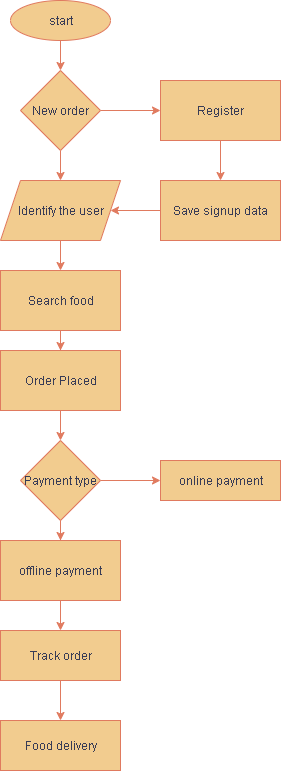

The diagram above was exported from draw.io. Its source (the exported page's mxGraphModel, read from the mxfile embedded in the PNG):
<mxGraphModel dx="817" dy="484" grid="1" gridSize="10" guides="1" tooltips="1" connect="1" arrows="1" fold="1" page="1" pageScale="1" pageWidth="850" pageHeight="1100" math="0" shadow="0">
  <root>
    <mxCell id="0" />
    <mxCell id="1" parent="0" />
    <mxCell id="VbkQb1Lka2w-qYR5BPsP-3" value="" style="edgeStyle=orthogonalEdgeStyle;rounded=0;orthogonalLoop=1;jettySize=auto;html=1;labelBackgroundColor=none;strokeColor=#E07A5F;fontColor=default;" edge="1" parent="1" source="VbkQb1Lka2w-qYR5BPsP-1" target="VbkQb1Lka2w-qYR5BPsP-2">
      <mxGeometry relative="1" as="geometry" />
    </mxCell>
    <mxCell id="VbkQb1Lka2w-qYR5BPsP-1" value="start" style="ellipse;whiteSpace=wrap;html=1;labelBackgroundColor=none;fillColor=#F2CC8F;strokeColor=#E07A5F;fontColor=#393C56;" vertex="1" parent="1">
      <mxGeometry x="300" y="50" width="100" height="40" as="geometry" />
    </mxCell>
    <mxCell id="VbkQb1Lka2w-qYR5BPsP-5" value="" style="edgeStyle=orthogonalEdgeStyle;rounded=0;orthogonalLoop=1;jettySize=auto;html=1;labelBackgroundColor=none;strokeColor=#E07A5F;fontColor=default;" edge="1" parent="1" source="VbkQb1Lka2w-qYR5BPsP-2" target="VbkQb1Lka2w-qYR5BPsP-4">
      <mxGeometry relative="1" as="geometry" />
    </mxCell>
    <mxCell id="VbkQb1Lka2w-qYR5BPsP-23" value="" style="edgeStyle=orthogonalEdgeStyle;rounded=0;orthogonalLoop=1;jettySize=auto;html=1;labelBackgroundColor=none;strokeColor=#E07A5F;fontColor=default;" edge="1" parent="1" source="VbkQb1Lka2w-qYR5BPsP-2" target="VbkQb1Lka2w-qYR5BPsP-22">
      <mxGeometry relative="1" as="geometry" />
    </mxCell>
    <mxCell id="VbkQb1Lka2w-qYR5BPsP-2" value="New order" style="rhombus;whiteSpace=wrap;html=1;labelBackgroundColor=none;fillColor=#F2CC8F;strokeColor=#E07A5F;fontColor=#393C56;" vertex="1" parent="1">
      <mxGeometry x="310" y="120" width="80" height="80" as="geometry" />
    </mxCell>
    <mxCell id="VbkQb1Lka2w-qYR5BPsP-7" value="" style="edgeStyle=orthogonalEdgeStyle;rounded=0;orthogonalLoop=1;jettySize=auto;html=1;labelBackgroundColor=none;strokeColor=#E07A5F;fontColor=default;" edge="1" parent="1" source="VbkQb1Lka2w-qYR5BPsP-4" target="VbkQb1Lka2w-qYR5BPsP-6">
      <mxGeometry relative="1" as="geometry" />
    </mxCell>
    <mxCell id="VbkQb1Lka2w-qYR5BPsP-4" value="Identify the user" style="shape=parallelogram;perimeter=parallelogramPerimeter;whiteSpace=wrap;html=1;fixedSize=1;labelBackgroundColor=none;fillColor=#F2CC8F;strokeColor=#E07A5F;fontColor=#393C56;" vertex="1" parent="1">
      <mxGeometry x="290" y="230" width="120" height="60" as="geometry" />
    </mxCell>
    <mxCell id="VbkQb1Lka2w-qYR5BPsP-9" value="" style="edgeStyle=orthogonalEdgeStyle;rounded=0;orthogonalLoop=1;jettySize=auto;html=1;labelBackgroundColor=none;strokeColor=#E07A5F;fontColor=default;" edge="1" parent="1" source="VbkQb1Lka2w-qYR5BPsP-6" target="VbkQb1Lka2w-qYR5BPsP-8">
      <mxGeometry relative="1" as="geometry" />
    </mxCell>
    <mxCell id="VbkQb1Lka2w-qYR5BPsP-6" value="Search food" style="whiteSpace=wrap;html=1;labelBackgroundColor=none;fillColor=#F2CC8F;strokeColor=#E07A5F;fontColor=#393C56;" vertex="1" parent="1">
      <mxGeometry x="290" y="320" width="120" height="60" as="geometry" />
    </mxCell>
    <mxCell id="VbkQb1Lka2w-qYR5BPsP-11" value="" style="edgeStyle=orthogonalEdgeStyle;rounded=0;orthogonalLoop=1;jettySize=auto;html=1;labelBackgroundColor=none;strokeColor=#E07A5F;fontColor=default;" edge="1" parent="1" source="VbkQb1Lka2w-qYR5BPsP-8" target="VbkQb1Lka2w-qYR5BPsP-10">
      <mxGeometry relative="1" as="geometry" />
    </mxCell>
    <mxCell id="VbkQb1Lka2w-qYR5BPsP-8" value="Order Placed" style="whiteSpace=wrap;html=1;labelBackgroundColor=none;fillColor=#F2CC8F;strokeColor=#E07A5F;fontColor=#393C56;" vertex="1" parent="1">
      <mxGeometry x="290" y="400" width="120" height="60" as="geometry" />
    </mxCell>
    <mxCell id="VbkQb1Lka2w-qYR5BPsP-13" value="" style="edgeStyle=orthogonalEdgeStyle;rounded=0;orthogonalLoop=1;jettySize=auto;html=1;labelBackgroundColor=none;strokeColor=#E07A5F;fontColor=default;" edge="1" parent="1" source="VbkQb1Lka2w-qYR5BPsP-10" target="VbkQb1Lka2w-qYR5BPsP-12">
      <mxGeometry relative="1" as="geometry" />
    </mxCell>
    <mxCell id="VbkQb1Lka2w-qYR5BPsP-21" value="" style="edgeStyle=orthogonalEdgeStyle;rounded=0;orthogonalLoop=1;jettySize=auto;html=1;labelBackgroundColor=none;strokeColor=#E07A5F;fontColor=default;" edge="1" parent="1" source="VbkQb1Lka2w-qYR5BPsP-10" target="VbkQb1Lka2w-qYR5BPsP-20">
      <mxGeometry relative="1" as="geometry" />
    </mxCell>
    <mxCell id="VbkQb1Lka2w-qYR5BPsP-10" value="Payment type" style="rhombus;whiteSpace=wrap;html=1;labelBackgroundColor=none;fillColor=#F2CC8F;strokeColor=#E07A5F;fontColor=#393C56;" vertex="1" parent="1">
      <mxGeometry x="310" y="490" width="80" height="80" as="geometry" />
    </mxCell>
    <mxCell id="VbkQb1Lka2w-qYR5BPsP-17" value="" style="edgeStyle=orthogonalEdgeStyle;rounded=0;orthogonalLoop=1;jettySize=auto;html=1;labelBackgroundColor=none;strokeColor=#E07A5F;fontColor=default;" edge="1" parent="1" source="VbkQb1Lka2w-qYR5BPsP-12" target="VbkQb1Lka2w-qYR5BPsP-16">
      <mxGeometry relative="1" as="geometry" />
    </mxCell>
    <mxCell id="VbkQb1Lka2w-qYR5BPsP-12" value="offline payment" style="whiteSpace=wrap;html=1;labelBackgroundColor=none;fillColor=#F2CC8F;strokeColor=#E07A5F;fontColor=#393C56;" vertex="1" parent="1">
      <mxGeometry x="290" y="590" width="120" height="60" as="geometry" />
    </mxCell>
    <mxCell id="VbkQb1Lka2w-qYR5BPsP-19" value="" style="edgeStyle=orthogonalEdgeStyle;rounded=0;orthogonalLoop=1;jettySize=auto;html=1;labelBackgroundColor=none;strokeColor=#E07A5F;fontColor=default;" edge="1" parent="1" source="VbkQb1Lka2w-qYR5BPsP-16" target="VbkQb1Lka2w-qYR5BPsP-18">
      <mxGeometry relative="1" as="geometry" />
    </mxCell>
    <mxCell id="VbkQb1Lka2w-qYR5BPsP-16" value="Track order" style="whiteSpace=wrap;html=1;labelBackgroundColor=none;fillColor=#F2CC8F;strokeColor=#E07A5F;fontColor=#393C56;" vertex="1" parent="1">
      <mxGeometry x="290" y="680" width="120" height="50" as="geometry" />
    </mxCell>
    <mxCell id="VbkQb1Lka2w-qYR5BPsP-18" value="Food delivery" style="whiteSpace=wrap;html=1;labelBackgroundColor=none;fillColor=#F2CC8F;strokeColor=#E07A5F;fontColor=#393C56;" vertex="1" parent="1">
      <mxGeometry x="290" y="770" width="120" height="50" as="geometry" />
    </mxCell>
    <mxCell id="VbkQb1Lka2w-qYR5BPsP-20" value="online payment" style="whiteSpace=wrap;html=1;labelBackgroundColor=none;fillColor=#F2CC8F;strokeColor=#E07A5F;fontColor=#393C56;" vertex="1" parent="1">
      <mxGeometry x="450" y="510" width="120" height="40" as="geometry" />
    </mxCell>
    <mxCell id="VbkQb1Lka2w-qYR5BPsP-25" value="" style="edgeStyle=orthogonalEdgeStyle;rounded=0;orthogonalLoop=1;jettySize=auto;html=1;labelBackgroundColor=none;strokeColor=#E07A5F;fontColor=default;" edge="1" parent="1" source="VbkQb1Lka2w-qYR5BPsP-22" target="VbkQb1Lka2w-qYR5BPsP-24">
      <mxGeometry relative="1" as="geometry" />
    </mxCell>
    <mxCell id="VbkQb1Lka2w-qYR5BPsP-22" value="Register" style="whiteSpace=wrap;html=1;labelBackgroundColor=none;fillColor=#F2CC8F;strokeColor=#E07A5F;fontColor=#393C56;" vertex="1" parent="1">
      <mxGeometry x="450" y="130" width="120" height="60" as="geometry" />
    </mxCell>
    <mxCell id="VbkQb1Lka2w-qYR5BPsP-24" value="Save signup data" style="whiteSpace=wrap;html=1;labelBackgroundColor=none;fillColor=#F2CC8F;strokeColor=#E07A5F;fontColor=#393C56;" vertex="1" parent="1">
      <mxGeometry x="450" y="230" width="120" height="60" as="geometry" />
    </mxCell>
    <mxCell id="VbkQb1Lka2w-qYR5BPsP-26" value="" style="endArrow=classic;html=1;rounded=0;exitX=0;exitY=0.5;exitDx=0;exitDy=0;labelBackgroundColor=none;strokeColor=#E07A5F;fontColor=default;" edge="1" parent="1" source="VbkQb1Lka2w-qYR5BPsP-24" target="VbkQb1Lka2w-qYR5BPsP-4">
      <mxGeometry width="50" height="50" relative="1" as="geometry">
        <mxPoint x="420" y="290" as="sourcePoint" />
        <mxPoint x="440" y="340" as="targetPoint" />
      </mxGeometry>
    </mxCell>
  </root>
</mxGraphModel>